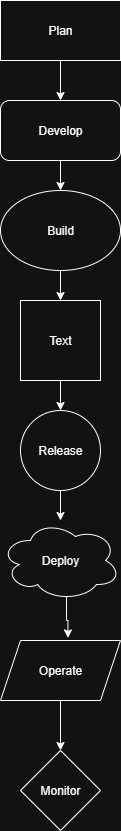

The diagram above was exported from draw.io. Its source (the exported page's mxGraphModel, read from the mxfile embedded in the PNG):
<mxGraphModel dx="1042" dy="562" grid="1" gridSize="10" guides="1" tooltips="1" connect="1" arrows="1" fold="1" page="1" pageScale="1" pageWidth="850" pageHeight="1100" math="0" shadow="0">
  <root>
    <mxCell id="0" />
    <mxCell id="1" parent="0" />
    <mxCell id="MvsvoTzswubFCQV3OI7g-9" style="edgeStyle=orthogonalEdgeStyle;rounded=0;orthogonalLoop=1;jettySize=auto;html=1;entryX=0.5;entryY=0;entryDx=0;entryDy=0;" edge="1" parent="1" source="MvsvoTzswubFCQV3OI7g-1" target="MvsvoTzswubFCQV3OI7g-2">
      <mxGeometry relative="1" as="geometry" />
    </mxCell>
    <mxCell id="MvsvoTzswubFCQV3OI7g-1" value="Plan" style="rounded=0;whiteSpace=wrap;html=1;" vertex="1" parent="1">
      <mxGeometry x="365" y="30" width="120" height="60" as="geometry" />
    </mxCell>
    <mxCell id="MvsvoTzswubFCQV3OI7g-11" style="edgeStyle=orthogonalEdgeStyle;rounded=0;orthogonalLoop=1;jettySize=auto;html=1;exitX=0.5;exitY=1;exitDx=0;exitDy=0;entryX=0.5;entryY=0;entryDx=0;entryDy=0;" edge="1" parent="1" source="MvsvoTzswubFCQV3OI7g-2" target="MvsvoTzswubFCQV3OI7g-3">
      <mxGeometry relative="1" as="geometry" />
    </mxCell>
    <mxCell id="MvsvoTzswubFCQV3OI7g-2" value="Develop" style="rounded=1;whiteSpace=wrap;html=1;" vertex="1" parent="1">
      <mxGeometry x="365" y="130" width="120" height="60" as="geometry" />
    </mxCell>
    <mxCell id="MvsvoTzswubFCQV3OI7g-12" style="edgeStyle=orthogonalEdgeStyle;rounded=0;orthogonalLoop=1;jettySize=auto;html=1;exitX=0.5;exitY=1;exitDx=0;exitDy=0;" edge="1" parent="1" source="MvsvoTzswubFCQV3OI7g-3" target="MvsvoTzswubFCQV3OI7g-4">
      <mxGeometry relative="1" as="geometry" />
    </mxCell>
    <mxCell id="MvsvoTzswubFCQV3OI7g-3" value="Build" style="ellipse;whiteSpace=wrap;html=1;" vertex="1" parent="1">
      <mxGeometry x="365" y="220" width="120" height="80" as="geometry" />
    </mxCell>
    <mxCell id="MvsvoTzswubFCQV3OI7g-13" style="edgeStyle=orthogonalEdgeStyle;rounded=0;orthogonalLoop=1;jettySize=auto;html=1;exitX=0.5;exitY=1;exitDx=0;exitDy=0;" edge="1" parent="1" source="MvsvoTzswubFCQV3OI7g-4" target="MvsvoTzswubFCQV3OI7g-5">
      <mxGeometry relative="1" as="geometry" />
    </mxCell>
    <mxCell id="MvsvoTzswubFCQV3OI7g-4" value="Text" style="whiteSpace=wrap;html=1;aspect=fixed;" vertex="1" parent="1">
      <mxGeometry x="385" y="330" width="80" height="80" as="geometry" />
    </mxCell>
    <mxCell id="MvsvoTzswubFCQV3OI7g-14" style="edgeStyle=orthogonalEdgeStyle;rounded=0;orthogonalLoop=1;jettySize=auto;html=1;exitX=0.5;exitY=1;exitDx=0;exitDy=0;" edge="1" parent="1" source="MvsvoTzswubFCQV3OI7g-5" target="MvsvoTzswubFCQV3OI7g-6">
      <mxGeometry relative="1" as="geometry" />
    </mxCell>
    <mxCell id="MvsvoTzswubFCQV3OI7g-5" value="Release" style="ellipse;whiteSpace=wrap;html=1;aspect=fixed;" vertex="1" parent="1">
      <mxGeometry x="385" y="440" width="80" height="80" as="geometry" />
    </mxCell>
    <mxCell id="MvsvoTzswubFCQV3OI7g-6" value="Deploy" style="ellipse;shape=cloud;whiteSpace=wrap;html=1;" vertex="1" parent="1">
      <mxGeometry x="365" y="550" width="120" height="80" as="geometry" />
    </mxCell>
    <mxCell id="MvsvoTzswubFCQV3OI7g-21" style="edgeStyle=orthogonalEdgeStyle;rounded=0;orthogonalLoop=1;jettySize=auto;html=1;exitX=0.5;exitY=1;exitDx=0;exitDy=0;" edge="1" parent="1" source="MvsvoTzswubFCQV3OI7g-7" target="MvsvoTzswubFCQV3OI7g-8">
      <mxGeometry relative="1" as="geometry" />
    </mxCell>
    <mxCell id="MvsvoTzswubFCQV3OI7g-7" value="Operate" style="shape=parallelogram;perimeter=parallelogramPerimeter;whiteSpace=wrap;html=1;fixedSize=1;" vertex="1" parent="1">
      <mxGeometry x="365" y="670" width="120" height="60" as="geometry" />
    </mxCell>
    <mxCell id="MvsvoTzswubFCQV3OI7g-8" value="Monitor" style="rhombus;whiteSpace=wrap;html=1;" vertex="1" parent="1">
      <mxGeometry x="385" y="780" width="80" height="80" as="geometry" />
    </mxCell>
    <mxCell id="MvsvoTzswubFCQV3OI7g-20" style="edgeStyle=orthogonalEdgeStyle;rounded=0;orthogonalLoop=1;jettySize=auto;html=1;exitX=0.55;exitY=0.95;exitDx=0;exitDy=0;exitPerimeter=0;entryX=0.562;entryY=-0.043;entryDx=0;entryDy=0;entryPerimeter=0;" edge="1" parent="1" source="MvsvoTzswubFCQV3OI7g-6" target="MvsvoTzswubFCQV3OI7g-7">
      <mxGeometry relative="1" as="geometry" />
    </mxCell>
  </root>
</mxGraphModel>